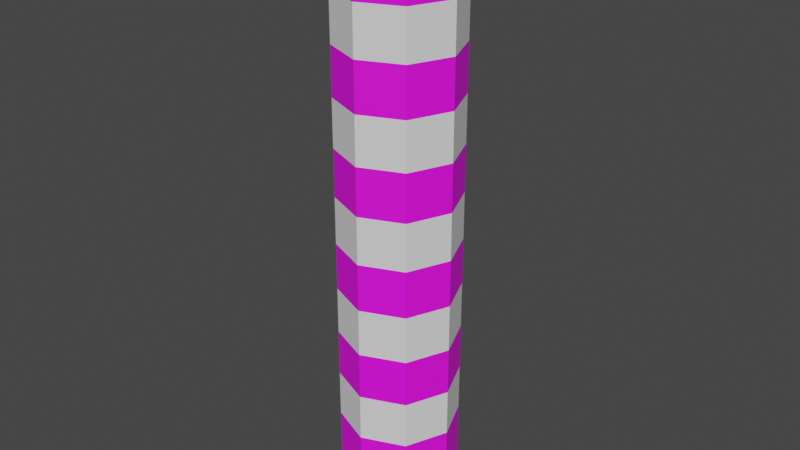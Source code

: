 # Source: pillar.blend  (saved by Blender 3.4.6; exported with 4.5.12 LTS)
import bpy
from mathutils import Matrix  # noqa: F401  (used for matrix-valued properties, if any)

bpy.ops.wm.read_factory_settings(use_empty=True)
scene = bpy.context.scene
scene.name = 'Scene'

# ---- collections
col_collection = bpy.data.collections.new('Collection'); scene.collection.children.link(col_collection)

# ---- images (referenced by path relative to the original .blend; pixels are not part of the script)
import os
ASSET_DIR = os.environ.get("B2B_ASSET_DIR", "")  # directory of the original .blend (textures are referenced by path, not embedded)
HERE = os.path.dirname(os.path.abspath(__file__))  # packed textures are extracted next to this script under _unpacked/

def load_image(name, relpath, width, height, colorspace="sRGB"):
    """Load a texture the original file referenced (path relative to the .blend, or extracted next to this script)."""
    p = next((c for c in (os.path.join(HERE, relpath), os.path.join(ASSET_DIR, relpath)) if relpath and os.path.exists(c)), "")
    if p:
        img = bpy.data.images.load(p, check_existing=True)
        img.name = name
    else:  # same state as the original file: an image datablock whose file is absent (Cycles renders it pink)
        img = bpy.data.images.new(name, width, height)
        img.source = "FILE"
        img.filepath = "//" + (relpath or name)
    img.colorspace_settings.name = colorspace
    return img
img_394a0dd9be24df88d2656f3604682b3f_jpeg = load_image('394a0dd9be24df88d2656f3604682b3f.jpeg', '394a0dd9be24df88d2656f3604682b3f.jpeg', 1024, 1024, 'sRGB')

# ---- materials (node trees are filled in below, after node groups)
mat_a1_001 = bpy.data.materials.new('A1.001')
mat_a1_001.use_transparent_shadow = False
mat_redlight = bpy.data.materials.new('RedLight')

# ---- material node trees
mat_a1_001.use_nodes = True; mat_a1_001.node_tree.nodes.clear()
_N = mat_a1_001.node_tree.nodes; _L = mat_a1_001.node_tree.links
n0 = _N.new('ShaderNodeBsdfPrincipled'); n0.name = 'Principled BSDF'; n0.location = (10, 300)
n0.distribution = 'GGX'
n0.subsurface_method = 'RANDOM_WALK_SKIN'
n0.inputs[1].default_value = 0.007874
n0.inputs[2].default_value = 0.6496
n0.inputs[3].default_value = 1.45
n0.inputs[27].default_value = (0.0, 0.0, 0.0, 1.0)
n0.inputs[28].default_value = 1.0
n1 = _N.new('ShaderNodeOutputMaterial'); n1.name = 'Material Output'; n1.location = (300, 300)
n2 = _N.new('ShaderNodeTexImage'); n2.name = 'Image Texture'; n2.location = (-280, 280)
n2.image = img_394a0dd9be24df88d2656f3604682b3f_jpeg
_L.new(n0.outputs[0], n1.inputs[0])
_L.new(n2.outputs[0], n0.inputs[0])
n1.is_active_output = True

# ---- world
world_world = bpy.data.worlds.new('World'); scene.world = world_world
world_world.use_nodes = True; world_world.node_tree.nodes.clear()
_N = world_world.node_tree.nodes; _L = world_world.node_tree.links
n0 = _N.new('ShaderNodeOutputWorld'); n0.name = 'World Output'; n0.location = (300, 300)
n1 = _N.new('ShaderNodeBackground'); n1.name = 'Background'; n1.location = (10, 300)
n1.inputs[0].default_value = (0.05088, 0.05088, 0.05088, 1.0)
_L.new(n1.outputs[0], n0.inputs[0])
n0.is_active_output = True
world_world.color = (0.05088, 0.05088, 0.05088)
world_world.use_sun_shadow = False
world_world.sun_shadow_jitter_overblur = 0.0

# ---- meshes
me_cylinder = bpy.data.meshes.new('Cylinder')
me_cylinder.from_pydata([(-5.96e-09, 0.2, -1.0), (-5.96e-09, 0.2, 0.9334), (0.1414, 0.1414, -1.0), (0.1414, 0.1414, 0.9334), (0.2, 0.0, -1.0), (0.2, 0.0, 0.9334), (0.1414, -0.1414, -1.0), (0.1414, -0.1414, 0.9334), (-5.96e-09, -0.2, -1.0), (-5.96e-09, -0.2, 0.9334), (-0.1414, -0.1414, -1.0), (-0.1414, -0.1414, 0.9334), (-0.2, 0.0, -1.0), (-0.2, 0.0, 0.9334), (-0.1414, 0.1414, -1.0), (-0.1414, 0.1414, 0.9334), (0.08019, 0.08019, 1.046), (-6.606e-09, 0.1134, 1.046), (0.1134, 0.0, 1.046), (0.08019, -0.08019, 1.046), (-6.606e-09, -0.1134, 1.046), (-0.08019, -0.08019, 1.046), (-0.1134, 0.0, 1.046), (-0.08019, 0.08019, 1.046), (-5.96e-09, 0.2, -0.8389), (-5.96e-09, 0.2, -0.6778), (-5.96e-09, 0.2, -0.5167), (-5.96e-09, 0.2, -0.3555), (-5.96e-09, 0.2, -0.1944), (-5.96e-09, 0.2, -0.03332), (-5.96e-09, 0.2, 0.1278), (-5.96e-09, 0.2, 0.2889), (-5.96e-09, 0.2, 0.45), (-5.96e-09, 0.2, 0.6111), (-5.96e-09, 0.2, 0.7722), (0.1414, 0.1414, 0.7722), (0.1414, 0.1414, 0.6111), (0.1414, 0.1414, 0.45), (0.1414, 0.1414, 0.2889), (0.1414, 0.1414, 0.1278), (0.1414, 0.1414, -0.03332), (0.1414, 0.1414, -0.1944), (0.1414, 0.1414, -0.3555), (0.1414, 0.1414, -0.5167), (0.1414, 0.1414, -0.6778), (0.1414, 0.1414, -0.8389), (0.2, 0.0, 0.7722), (0.2, 0.0, 0.6111), (0.2, 0.0, 0.45), (0.2, 0.0, 0.2889), (0.2, 0.0, 0.1278), (0.2, 0.0, -0.03332), (0.2, 0.0, -0.1944), (0.2, 0.0, -0.3555), (0.2, 0.0, -0.5167), (0.2, 0.0, -0.6778), (0.2, 0.0, -0.8389), (0.1414, -0.1414, 0.7722), (0.1414, -0.1414, 0.6111), (0.1414, -0.1414, 0.45), (0.1414, -0.1414, 0.2889), (0.1414, -0.1414, 0.1278), (0.1414, -0.1414, -0.03332), (0.1414, -0.1414, -0.1944), (0.1414, -0.1414, -0.3555), (0.1414, -0.1414, -0.5167), (0.1414, -0.1414, -0.6778), (0.1414, -0.1414, -0.8389), (-5.96e-09, -0.2, 0.7722), (-5.96e-09, -0.2, 0.6111), (-5.96e-09, -0.2, 0.45), (-5.96e-09, -0.2, 0.2889), (-5.96e-09, -0.2, 0.1278), (-5.96e-09, -0.2, -0.03332), (-5.96e-09, -0.2, -0.1944), (-5.96e-09, -0.2, -0.3555), (-5.96e-09, -0.2, -0.5167), (-5.96e-09, -0.2, -0.6778), (-5.96e-09, -0.2, -0.8389), (-0.1414, -0.1414, 0.7722), (-0.1414, -0.1414, 0.6111), (-0.1414, -0.1414, 0.45), (-0.1414, -0.1414, 0.2889), (-0.1414, -0.1414, 0.1278), (-0.1414, -0.1414, -0.03332), (-0.1414, -0.1414, -0.1944), (-0.1414, -0.1414, -0.3555), (-0.1414, -0.1414, -0.5167), (-0.1414, -0.1414, -0.6778), (-0.1414, -0.1414, -0.8389), (-0.2, 0.0, 0.7722), (-0.2, 0.0, 0.6111), (-0.2, 0.0, 0.45), (-0.2, 0.0, 0.2889), (-0.2, 0.0, 0.1278), (-0.2, 0.0, -0.03332), (-0.2, 0.0, -0.1944), (-0.2, 0.0, -0.3555), (-0.2, 0.0, -0.5167), (-0.2, 0.0, -0.6778), (-0.2, 0.0, -0.8389), (-0.1414, 0.1414, 0.7722), (-0.1414, 0.1414, 0.6111), (-0.1414, 0.1414, 0.45), (-0.1414, 0.1414, 0.2889), (-0.1414, 0.1414, 0.1278), (-0.1414, 0.1414, -0.03332), (-0.1414, 0.1414, -0.1944), (-0.1414, 0.1414, -0.3555), (-0.1414, 0.1414, -0.5167), (-0.1414, 0.1414, -0.6778), (-0.1414, 0.1414, -0.8389)], [], [(34, 1, 3, 35), (35, 3, 5, 46), (46, 5, 7, 57), (57, 7, 9, 68), (68, 9, 11, 79), (79, 11, 13, 90), (1, 15, 23, 17), (90, 13, 15, 101), (101, 15, 1, 34), (0, 2, 4, 6, 8, 10, 12, 14), (16, 17, 23, 22, 21, 20, 19, 18), (3, 1, 17, 16), (7, 5, 18, 19), (13, 11, 21, 22), (9, 7, 19, 20), (15, 13, 22, 23), (5, 3, 16, 18), (11, 9, 20, 21), (14, 111, 24, 0), (111, 110, 25, 24), (110, 109, 26, 25), (109, 108, 27, 26), (108, 107, 28, 27), (107, 106, 29, 28), (106, 105, 30, 29), (105, 104, 31, 30), (104, 103, 32, 31), (103, 102, 33, 32), (102, 101, 34, 33), (12, 100, 111, 14), (100, 99, 110, 111), (99, 98, 109, 110), (98, 97, 108, 109), (97, 96, 107, 108), (96, 95, 106, 107), (95, 94, 105, 106), (94, 93, 104, 105), (93, 92, 103, 104), (92, 91, 102, 103), (91, 90, 101, 102), (10, 89, 100, 12), (89, 88, 99, 100), (88, 87, 98, 99), (87, 86, 97, 98), (86, 85, 96, 97), (85, 84, 95, 96), (84, 83, 94, 95), (83, 82, 93, 94), (82, 81, 92, 93), (81, 80, 91, 92), (80, 79, 90, 91), (8, 78, 89, 10), (78, 77, 88, 89), (77, 76, 87, 88), (76, 75, 86, 87), (75, 74, 85, 86), (74, 73, 84, 85), (73, 72, 83, 84), (72, 71, 82, 83), (71, 70, 81, 82), (70, 69, 80, 81), (69, 68, 79, 80), (6, 67, 78, 8), (67, 66, 77, 78), (66, 65, 76, 77), (65, 64, 75, 76), (64, 63, 74, 75), (63, 62, 73, 74), (62, 61, 72, 73), (61, 60, 71, 72), (60, 59, 70, 71), (59, 58, 69, 70), (58, 57, 68, 69), (4, 56, 67, 6), (56, 55, 66, 67), (55, 54, 65, 66), (54, 53, 64, 65), (53, 52, 63, 64), (52, 51, 62, 63), (51, 50, 61, 62), (50, 49, 60, 61), (49, 48, 59, 60), (48, 47, 58, 59), (47, 46, 57, 58), (2, 45, 56, 4), (45, 44, 55, 56), (44, 43, 54, 55), (43, 42, 53, 54), (42, 41, 52, 53), (41, 40, 51, 52), (40, 39, 50, 51), (39, 38, 49, 50), (38, 37, 48, 49), (37, 36, 47, 48), (36, 35, 46, 47), (0, 24, 45, 2), (24, 25, 44, 45), (25, 26, 43, 44), (26, 27, 42, 43), (27, 28, 41, 42), (28, 29, 40, 41), (29, 30, 39, 40), (30, 31, 38, 39), (31, 32, 37, 38), (32, 33, 36, 37), (33, 34, 35, 36)])
me_cylinder.polygons.foreach_set('material_index', [0, 0, 0, 0, 0, 0, 0, 0, 0, 0, 0, 0, 0, 0, 0, 0, 0, 0, 0, 0, 1, 0, 1, 0, 1, 0, 1, 0, 1, 0, 0, 1, 0, 1, 0, 1, 0, 1, 0, 1, 0, 0, 1, 0, 1, 0, 1, 0, 1, 0, 1, 0, 0, 1, 0, 1, 0, 1, 0, 1, 0, 1, 0, 0, 1, 0, 1, 0, 1, 0, 1, 0, 1, 0, 0, 1, 0, 1, 0, 1, 0, 1, 0, 1, 0, 0, 1, 0, 1, 0, 1, 0, 1, 0, 1, 0, 0, 1, 0, 1, 0, 1, 0, 1, 0, 1])
_uv = me_cylinder.uv_layers.new(name='UVMap')
_uv.uv.foreach_set('vector', [0.8497, 0.1186, 0.8504, 0.1186, 0.8504, 0.1208, 0.8497, 0.1208, 0.8497, 0.1208, 0.8504, 0.1208, 0.8504, 0.1231, 0.8497, 0.1231, 0.8497, 0.1231, 0.8504, 0.1231, 0.8504, 0.1253, 0.8497, 0.1253, 0.8497, 0.1253, 0.8504, 0.1253, 0.8504, 0.1276, 0.8497, 0.1276, 0.8497, 0.1276, 0.8504, 0.1276, 0.8504, 0.1298, 0.8497, 0.1298, 0.8497, 0.1298, 0.8504, 0.1298, 0.8504, 0.1321, 0.8497, 0.1321, 0.9417, 0.0562, 0.9368, 0.05619, 0.9381, 0.05126, 0.9401, 0.05142, 0.8497, 0.1321, 0.8504, 0.1321, 0.8504, 0.1343, 0.8497, 0.1343, 0.8497, 0.1343, 0.8504, 0.1343, 0.8504, 0.1366, 0.8497, 0.1366, 0.8504, 0.1289, 0.8504, 0.1322, 0.8528, 0.1345, 0.8561, 0.1345, 0.8584, 0.1322, 0.8584, 0.1289, 0.8561, 0.1266, 0.8528, 0.1266, 0.9416, 0.04966, 0.9401, 0.05142, 0.9381, 0.05126, 0.9369, 0.04918, 0.9369, 0.04645, 0.9384, 0.04469, 0.9404, 0.04485, 0.9417, 0.04693, 0.9452, 0.05144, 0.9417, 0.0562, 0.9401, 0.05142, 0.9416, 0.04966, 0.9417, 0.03992, 0.9452, 0.04473, 0.9417, 0.04693, 0.9404, 0.04485, 0.9334, 0.05137, 0.9334, 0.04466, 0.9369, 0.04645, 0.9369, 0.04918, 0.9368, 0.0399, 0.9417, 0.03992, 0.9404, 0.04485, 0.9384, 0.04469, 0.9368, 0.05619, 0.9334, 0.05137, 0.9369, 0.04918, 0.9381, 0.05126, 0.9452, 0.04473, 0.9452, 0.05144, 0.9416, 0.04966, 0.9417, 0.04693, 0.9334, 0.04466, 0.9368, 0.0399, 0.9384, 0.04469, 0.9369, 0.04645, 0.8414, 0.1343, 0.8422, 0.1343, 0.8422, 0.1366, 0.8414, 0.1366, 0.8422, 0.1343, 0.8429, 0.1343, 0.8429, 0.1366, 0.8422, 0.1366, 0.8429, 0.1343, 0.8437, 0.1343, 0.8437, 0.1366, 0.8429, 0.1366, 0.8437, 0.1343, 0.8444, 0.1343, 0.8444, 0.1366, 0.8437, 0.1366, 0.8444, 0.1343, 0.8452, 0.1343, 0.8452, 0.1366, 0.8444, 0.1366, 0.8452, 0.1343, 0.8459, 0.1343, 0.8459, 0.1366, 0.8452, 0.1366, 0.8459, 0.1343, 0.8467, 0.1343, 0.8467, 0.1366, 0.8459, 0.1366, 0.8467, 0.1343, 0.8474, 0.1343, 0.8474, 0.1366, 0.8467, 0.1366, 0.8474, 0.1343, 0.8482, 0.1343, 0.8482, 0.1366, 0.8474, 0.1366, 0.8482, 0.1343, 0.8489, 0.1343, 0.8489, 0.1366, 0.8482, 0.1366, 0.8489, 0.1343, 0.8497, 0.1343, 0.8497, 0.1366, 0.8489, 0.1366, 0.8414, 0.1321, 0.8422, 0.1321, 0.8422, 0.1343, 0.8414, 0.1343, 0.8422, 0.1321, 0.8429, 0.1321, 0.8429, 0.1343, 0.8422, 0.1343, 0.8429, 0.1321, 0.8437, 0.1321, 0.8437, 0.1343, 0.8429, 0.1343, 0.8437, 0.1321, 0.8444, 0.1321, 0.8444, 0.1343, 0.8437, 0.1343, 0.8444, 0.1321, 0.8452, 0.1321, 0.8452, 0.1343, 0.8444, 0.1343, 0.8452, 0.1321, 0.8459, 0.1321, 0.8459, 0.1343, 0.8452, 0.1343, 0.8459, 0.1321, 0.8467, 0.1321, 0.8467, 0.1343, 0.8459, 0.1343, 0.8467, 0.1321, 0.8474, 0.1321, 0.8474, 0.1343, 0.8467, 0.1343, 0.8474, 0.1321, 0.8482, 0.1321, 0.8482, 0.1343, 0.8474, 0.1343, 0.8482, 0.1321, 0.8489, 0.1321, 0.8489, 0.1343, 0.8482, 0.1343, 0.8489, 0.1321, 0.8497, 0.1321, 0.8497, 0.1343, 0.8489, 0.1343, 0.8414, 0.1298, 0.8422, 0.1298, 0.8422, 0.1321, 0.8414, 0.1321, 0.8422, 0.1298, 0.8429, 0.1298, 0.8429, 0.1321, 0.8422, 0.1321, 0.8429, 0.1298, 0.8437, 0.1298, 0.8437, 0.1321, 0.8429, 0.1321, 0.8437, 0.1298, 0.8444, 0.1298, 0.8444, 0.1321, 0.8437, 0.1321, 0.8444, 0.1298, 0.8452, 0.1298, 0.8452, 0.1321, 0.8444, 0.1321, 0.8452, 0.1298, 0.8459, 0.1298, 0.8459, 0.1321, 0.8452, 0.1321, 0.8459, 0.1298, 0.8467, 0.1298, 0.8467, 0.1321, 0.8459, 0.1321, 0.8467, 0.1298, 0.8474, 0.1298, 0.8474, 0.1321, 0.8467, 0.1321, 0.8474, 0.1298, 0.8482, 0.1298, 0.8482, 0.1321, 0.8474, 0.1321, 0.8482, 0.1298, 0.8489, 0.1298, 0.8489, 0.1321, 0.8482, 0.1321, 0.8489, 0.1298, 0.8497, 0.1298, 0.8497, 0.1321, 0.8489, 0.1321, 0.8414, 0.1276, 0.8422, 0.1276, 0.8422, 0.1298, 0.8414, 0.1298, 0.8422, 0.1276, 0.8429, 0.1276, 0.8429, 0.1298, 0.8422, 0.1298, 0.8429, 0.1276, 0.8437, 0.1276, 0.8437, 0.1298, 0.8429, 0.1298, 0.8437, 0.1276, 0.8444, 0.1276, 0.8444, 0.1298, 0.8437, 0.1298, 0.8444, 0.1276, 0.8452, 0.1276, 0.8452, 0.1298, 0.8444, 0.1298, 0.8452, 0.1276, 0.8459, 0.1276, 0.8459, 0.1298, 0.8452, 0.1298, 0.8459, 0.1276, 0.8467, 0.1276, 0.8467, 0.1298, 0.8459, 0.1298, 0.8467, 0.1276, 0.8474, 0.1276, 0.8474, 0.1298, 0.8467, 0.1298, 0.8474, 0.1276, 0.8482, 0.1276, 0.8482, 0.1298, 0.8474, 0.1298, 0.8482, 0.1276, 0.8489, 0.1276, 0.8489, 0.1298, 0.8482, 0.1298, 0.8489, 0.1276, 0.8497, 0.1276, 0.8497, 0.1298, 0.8489, 0.1298, 0.8414, 0.1253, 0.8422, 0.1253, 0.8422, 0.1276, 0.8414, 0.1276, 0.8422, 0.1253, 0.8429, 0.1253, 0.8429, 0.1276, 0.8422, 0.1276, 0.8429, 0.1253, 0.8437, 0.1253, 0.8437, 0.1276, 0.8429, 0.1276, 0.8437, 0.1253, 0.8444, 0.1253, 0.8444, 0.1276, 0.8437, 0.1276, 0.8444, 0.1253, 0.8452, 0.1253, 0.8452, 0.1276, 0.8444, 0.1276, 0.8452, 0.1253, 0.8459, 0.1253, 0.8459, 0.1276, 0.8452, 0.1276, 0.8459, 0.1253, 0.8467, 0.1253, 0.8467, 0.1276, 0.8459, 0.1276, 0.8467, 0.1253, 0.8474, 0.1253, 0.8474, 0.1276, 0.8467, 0.1276, 0.8474, 0.1253, 0.8482, 0.1253, 0.8482, 0.1276, 0.8474, 0.1276, 0.8482, 0.1253, 0.8489, 0.1253, 0.8489, 0.1276, 0.8482, 0.1276, 0.8489, 0.1253, 0.8497, 0.1253, 0.8497, 0.1276, 0.8489, 0.1276, 0.8414, 0.1231, 0.8422, 0.1231, 0.8422, 0.1253, 0.8414, 0.1253, 0.8422, 0.1231, 0.8429, 0.1231, 0.8429, 0.1253, 0.8422, 0.1253, 0.8429, 0.1231, 0.8437, 0.1231, 0.8437, 0.1253, 0.8429, 0.1253, 0.8437, 0.1231, 0.8444, 0.1231, 0.8444, 0.1253, 0.8437, 0.1253, 0.8444, 0.1231, 0.8452, 0.1231, 0.8452, 0.1253, 0.8444, 0.1253, 0.8452, 0.1231, 0.8459, 0.1231, 0.8459, 0.1253, 0.8452, 0.1253, 0.8459, 0.1231, 0.8467, 0.1231, 0.8467, 0.1253, 0.8459, 0.1253, 0.8467, 0.1231, 0.8474, 0.1231, 0.8474, 0.1253, 0.8467, 0.1253, 0.8474, 0.1231, 0.8482, 0.1231, 0.8482, 0.1253, 0.8474, 0.1253, 0.8482, 0.1231, 0.8489, 0.1231, 0.8489, 0.1253, 0.8482, 0.1253, 0.8489, 0.1231, 0.8497, 0.1231, 0.8497, 0.1253, 0.8489, 0.1253, 0.8414, 0.1208, 0.8422, 0.1208, 0.8422, 0.1231, 0.8414, 0.1231, 0.8422, 0.1208, 0.8429, 0.1208, 0.8429, 0.1231, 0.8422, 0.1231, 0.8429, 0.1208, 0.8437, 0.1208, 0.8437, 0.1231, 0.8429, 0.1231, 0.8437, 0.1208, 0.8444, 0.1208, 0.8444, 0.1231, 0.8437, 0.1231, 0.8444, 0.1208, 0.8452, 0.1208, 0.8452, 0.1231, 0.8444, 0.1231, 0.8452, 0.1208, 0.8459, 0.1208, 0.8459, 0.1231, 0.8452, 0.1231, 0.8459, 0.1208, 0.8467, 0.1208, 0.8467, 0.1231, 0.8459, 0.1231, 0.8467, 0.1208, 0.8474, 0.1208, 0.8474, 0.1231, 0.8467, 0.1231, 0.8474, 0.1208, 0.8482, 0.1208, 0.8482, 0.1231, 0.8474, 0.1231, 0.8482, 0.1208, 0.8489, 0.1208, 0.8489, 0.1231, 0.8482, 0.1231, 0.8489, 0.1208, 0.8497, 0.1208, 0.8497, 0.1231, 0.8489, 0.1231, 0.8414, 0.1186, 0.8422, 0.1186, 0.8422, 0.1208, 0.8414, 0.1208, 0.8422, 0.1186, 0.8429, 0.1186, 0.8429, 0.1208, 0.8422, 0.1208, 0.8429, 0.1186, 0.8437, 0.1186, 0.8437, 0.1208, 0.8429, 0.1208, 0.8437, 0.1186, 0.8444, 0.1186, 0.8444, 0.1208, 0.8437, 0.1208, 0.8444, 0.1186, 0.8452, 0.1186, 0.8452, 0.1208, 0.8444, 0.1208, 0.8452, 0.1186, 0.8459, 0.1186, 0.8459, 0.1208, 0.8452, 0.1208, 0.8459, 0.1186, 0.8467, 0.1186, 0.8467, 0.1208, 0.8459, 0.1208, 0.8467, 0.1186, 0.8474, 0.1186, 0.8474, 0.1208, 0.8467, 0.1208, 0.8474, 0.1186, 0.8482, 0.1186, 0.8482, 0.1208, 0.8474, 0.1208, 0.8482, 0.1186, 0.8489, 0.1186, 0.8489, 0.1208, 0.8482, 0.1208, 0.8489, 0.1186, 0.8497, 0.1186, 0.8497, 0.1208, 0.8489, 0.1208])
me_cylinder.materials.append(mat_a1_001)
me_cylinder.materials.append(mat_redlight)
me_cylinder.update()

# ---- objects
ob_cylinder = bpy.data.objects.new('Cylinder', me_cylinder)

# ---- transforms, parenting, visibility, modifiers, constraints
ob_cylinder.location = (0.0, 0.0, 1.0)

# ---- collection membership
col_collection.objects.link(ob_cylinder)

# ---- scene / render settings (as saved in the file)
scene.frame_start = 1; scene.frame_end = 250; scene.frame_set(1)
scene.render.engine = 'BLENDER_EEVEE_NEXT'
scene.cycles.sampling_pattern = 'TABULATED_SOBOL'
scene.cycles.use_light_tree = False
scene.view_settings.view_transform = 'Filmic'
bpy.context.view_layer.update()

# ---- added for rendering (the .blend has no active camera and no usable light): camera, sun
cam_auto = bpy.data.cameras.new('AutoCamera')
cam_auto.lens = 50.0
cam_auto.sensor_width = 36.0
cam_auto.clip_end = 1000.0
ob_auto_camera = bpy.data.objects.new('AutoCamera', cam_auto)
scene.collection.objects.link(ob_auto_camera)
ob_auto_camera.location = (1.96432, -2.35719, 2.59462)
ob_auto_camera.rotation_euler = (1.09748, -7.21219e-08, 0.694738)
scene.camera = ob_auto_camera
light_auto_sun = bpy.data.lights.new('AutoSun', 'SUN')
light_auto_sun.energy = 3.0
light_auto_sun.angle = 0.0523599
ob_auto_sun = bpy.data.objects.new('AutoSun', light_auto_sun)
scene.collection.objects.link(ob_auto_sun)
ob_auto_sun.rotation_euler = (0.872665, 0.174533, 0.523599)
bpy.context.view_layer.update()
